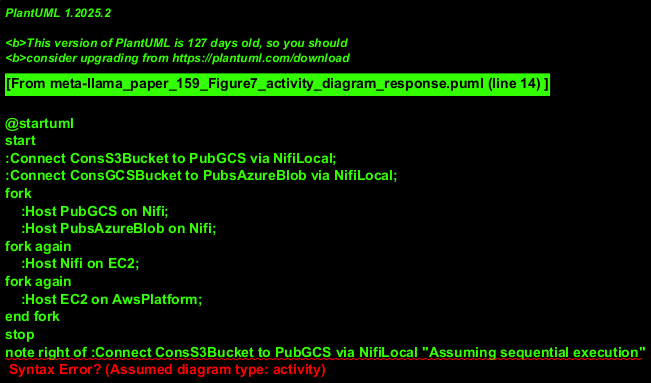

The diagram above was rendered by PlantUML. Its source (embedded in the PNG):
@startuml
start
:Connect ConsS3Bucket to PubGCS via NifiLocal;
:Connect ConsGCSBucket to PubsAzureBlob via NifiLocal;
fork
    :Host PubGCS on Nifi;
    :Host PubsAzureBlob on Nifi;
fork again
    :Host Nifi on EC2;
fork again
    :Host EC2 on AwsPlatform;
end fork
stop
note right of :Connect ConsS3Bucket to PubGCS via NifiLocal "Assuming sequential execution"
@enduml